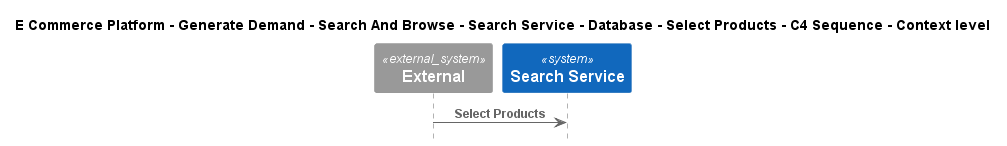

The diagram above was rendered by PlantUML. Its source (embedded in the PNG):
@startuml
!include ..\..\..\..\..\..\..\..\..\.c4s\C4_Sequence.puml

title E Commerce Platform - Generate Demand - Search And Browse - Search Service - Database - Select Products - C4 Sequence - Context level

System_Ext(C4InterFlow.SoftwareSystems.ExternalSystem, "External", "")
System(ECommercePlatform.GenerateDemand.SearchAndBrowse.SoftwareSystems.SearchService, "Search Service", "")

Rel(C4InterFlow.SoftwareSystems.ExternalSystem, ECommercePlatform.GenerateDemand.SearchAndBrowse.SoftwareSystems.SearchService, "Select Products")


@enduml